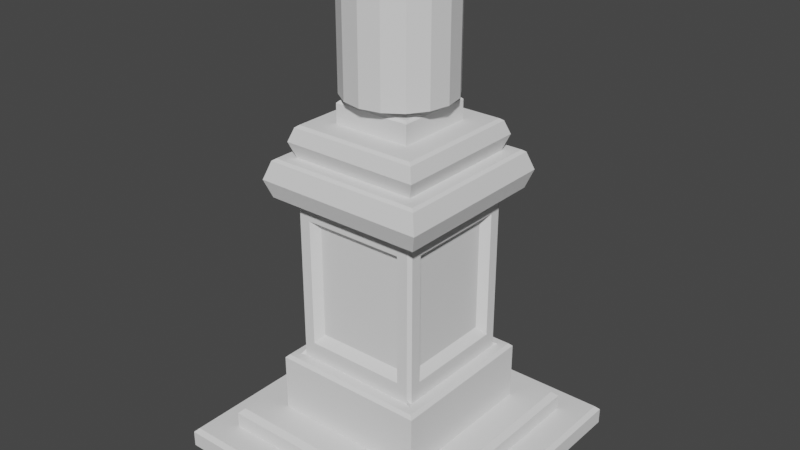 # Source: statue.blend  (saved by Blender 2.80.74; exported with 4.5.12 LTS)
import bpy
from mathutils import Matrix  # noqa: F401  (used for matrix-valued properties, if any)

bpy.ops.wm.read_factory_settings(use_empty=True)
scene = bpy.context.scene
scene.name = 'Scene'

# ---- collections
col_collection = bpy.data.collections.new('Collection'); scene.collection.children.link(col_collection)

# ---- world
world_world = bpy.data.worlds.new('World'); scene.world = world_world
world_world.use_nodes = True; world_world.node_tree.nodes.clear()
_N = world_world.node_tree.nodes; _L = world_world.node_tree.links
n0 = _N.new('ShaderNodeOutputWorld'); n0.name = 'World Output'; n0.location = (300, 300)
n1 = _N.new('ShaderNodeBackground'); n1.name = 'Background'; n1.location = (10, 300)
n1.inputs[0].default_value = (0.05088, 0.05088, 0.05088, 1.0)
_L.new(n1.outputs[0], n0.inputs[0])
n0.is_active_output = True
world_world.color = (0.05088, 0.05088, 0.05088)
world_world.use_sun_shadow = False
world_world.sun_shadow_jitter_overblur = 0.0

# ---- meshes
me_cube_001 = bpy.data.meshes.new('Cube.001')
me_cube_001.from_pydata([(-1.0, -1.0, 0.0), (-1.0, 1.0, 0.0), (1.0, -1.0, 0.0), (1.0, 1.0, 0.0), (-0.7835, -0.7835, 0.1396), (-0.7835, 0.7835, 0.1396), (0.7835, 0.7835, 0.1396), (0.7835, -0.7835, 0.1396), (-0.5408, -0.5408, 0.2846), (-0.5408, 0.5408, 0.2846), (0.5408, 0.5408, 0.2846), (0.5408, -0.5408, 0.2846), (-0.4442, -0.4442, 2.124), (-0.4442, 0.4442, 2.124), (0.4442, 0.4442, 2.124), (0.4442, -0.4442, 2.124), (-0.2704, -0.2704, 2.337), (-0.2704, 0.2704, 2.337), (0.2704, 0.2704, 2.337), (0.2704, -0.2704, 2.337), (0.452, 0.3534, 0.8286), (0.452, -0.3534, 0.8286), (0.452, 0.3534, 1.723), (0.452, -0.3534, 1.723), (-0.3534, 0.452, 0.8286), (0.3534, 0.452, 0.8286), (-0.3534, 0.452, 1.723), (0.3534, 0.452, 1.723), (-0.452, -0.3534, 0.8286), (-0.452, 0.3534, 0.8286), (-0.452, -0.3534, 1.723), (-0.452, 0.3534, 1.723), (0.3534, -0.452, 0.8286), (-0.3534, -0.452, 0.8286), (0.3534, -0.452, 1.723), (-0.3534, -0.452, 1.723), (0.3951, 0.3089, 0.8849), (0.3951, -0.3089, 0.8849), (0.3951, 0.3089, 1.667), (0.3951, -0.3089, 1.667), (-0.3089, 0.3951, 0.8849), (0.3089, 0.3951, 0.8849), (-0.3089, 0.3951, 1.667), (0.3089, 0.3951, 1.667), (-0.3951, -0.3089, 0.8849), (-0.3951, 0.3089, 0.8849), (-0.3951, -0.3089, 1.667), (-0.3951, 0.3089, 1.667), (0.3089, -0.3951, 0.8849), (-0.3089, -0.3951, 0.8849), (0.3089, -0.3951, 1.667), (-0.3089, -0.3951, 1.667), (-0.5958, -0.5958, 1.986), (-0.5958, 0.5958, 1.986), (0.5958, -0.5958, 1.986), (0.5958, 0.5958, 1.986), (0.4819, 0.4819, 2.23), (0.4819, -0.4819, 2.23), (-0.4819, -0.4819, 2.23), (-0.4819, 0.4819, 2.23), (-1.0, -1.0, 0.1111), (-0.9716, -0.9716, 0.1396), (-0.9716, 0.9716, 0.1396), (-1.0, 1.0, 0.1111), (0.9716, -0.9716, 0.1396), (1.0, -1.0, 0.1111), (0.9716, 0.9716, 0.1396), (1.0, 1.0, 0.1111), (-0.7835, -0.7835, 0.2476), (-0.7464, -0.7464, 0.2846), (-0.7464, 0.7464, 0.2846), (-0.7835, 0.7835, 0.2476), (0.7464, 0.7464, 0.2846), (0.7835, 0.7835, 0.2476), (0.7464, -0.7464, 0.2846), (0.7835, -0.7835, 0.2476), (-0.5408, -0.5408, 0.6821), (-0.5191, -0.5191, 0.7038), (-0.5191, 0.5191, 0.7038), (-0.5408, 0.5408, 0.6821), (0.5191, 0.5191, 0.7038), (0.5408, 0.5408, 0.6821), (0.5191, -0.5191, 0.7038), (0.5408, -0.5408, 0.6821), (-0.5327, -0.5327, 1.848), (-0.5545, -0.5545, 1.864), (-0.5545, 0.5545, 1.864), (-0.5327, 0.5327, 1.848), (0.5545, 0.5545, 1.864), (0.5327, 0.5327, 1.848), (0.5545, -0.5545, 1.864), (0.5327, -0.5327, 1.848), (-0.5545, -0.5545, 2.109), (-0.5327, -0.5327, 2.124), (-0.5327, 0.5327, 2.124), (-0.5545, 0.5545, 2.109), (0.5327, 0.5327, 2.124), (0.5545, 0.5545, 2.109), (0.5327, -0.5327, 2.124), (0.5545, -0.5545, 2.109), (-0.4498, -0.4498, 2.321), (-0.4277, -0.4277, 2.337), (-0.4277, 0.4277, 2.337), (-0.4498, 0.4498, 2.321), (0.4277, 0.4277, 2.337), (0.4498, 0.4498, 2.321), (0.4277, -0.4277, 2.337), (0.4498, -0.4498, 2.321), (-0.2704, -0.2704, 2.469), (-0.2539, -0.2539, 2.485), (-0.2539, 0.2539, 2.485), (-0.2704, 0.2704, 2.469), (0.2539, 0.2539, 2.485), (0.2704, 0.2704, 2.469), (0.2539, -0.2539, 2.485), (0.2704, -0.2704, 2.469), (-0.4305, -0.452, 0.731), (-0.452, -0.4305, 0.731), (-0.452, -0.4305, 0.7038), (-0.4672, -0.4672, 0.7038), (-0.4305, -0.452, 0.7038), (-0.452, 0.4305, 0.731), (-0.4305, 0.452, 0.731), (-0.4305, 0.452, 0.7038), (-0.4672, 0.4672, 0.7038), (-0.452, 0.4305, 0.7038), (0.4305, 0.452, 0.731), (0.452, 0.4305, 0.731), (0.452, 0.4305, 0.7038), (0.4672, 0.4672, 0.7038), (0.4305, 0.452, 0.7038), (0.452, -0.4305, 0.731), (0.4305, -0.452, 0.731), (0.4305, -0.452, 0.7038), (0.4672, -0.4672, 0.7038), (0.452, -0.4305, 0.7038), (-0.452, -0.4305, 1.821), (-0.4305, -0.452, 1.821), (-0.4305, -0.452, 1.848), (-0.4672, -0.4672, 1.848), (-0.452, -0.4305, 1.848), (-0.4305, 0.452, 1.821), (-0.452, 0.4305, 1.821), (-0.452, 0.4305, 1.848), (-0.4672, 0.4672, 1.848), (-0.4305, 0.452, 1.848), (0.452, 0.4305, 1.821), (0.4305, 0.452, 1.821), (0.4305, 0.452, 1.848), (0.4672, 0.4672, 1.848), (0.452, 0.4305, 1.848), (0.4305, -0.452, 1.821), (0.452, -0.4305, 1.821), (0.452, -0.4305, 1.848), (0.4672, -0.4672, 1.848), (0.4305, -0.452, 1.848), (0.0, 0.3706, 2.529), (0.0, 0.3706, 3.27), (0.1418, 0.3424, 2.529), (0.1418, 0.3424, 3.27), (0.262, 0.262, 2.529), (0.262, 0.262, 3.27), (0.3424, 0.1418, 2.529), (0.3424, 0.1418, 3.27), (0.3706, -1.62e-08, 2.529), (0.3706, -1.62e-08, 3.27), (0.3424, -0.1418, 2.529), (0.3424, -0.1418, 3.27), (0.262, -0.262, 2.529), (0.262, -0.262, 3.27), (0.1418, -0.3424, 2.529), (0.1418, -0.3424, 3.27), (5.596e-08, -0.3706, 2.529), (5.596e-08, -0.3706, 3.27), (-0.1418, -0.3424, 2.529), (-0.1418, -0.3424, 3.27), (-0.262, -0.262, 2.529), (-0.262, -0.262, 3.27), (-0.3424, -0.1418, 2.529), (-0.3424, -0.1418, 3.27), (-0.3706, 4.419e-09, 2.529), (-0.3706, 4.419e-09, 3.27), (-0.3424, 0.1418, 2.529), (-0.3424, 0.1418, 3.27), (-0.262, 0.262, 2.529), (-0.262, 0.262, 3.27), (-0.1418, 0.3424, 2.529), (-0.1418, 0.3424, 3.27)], [], [(61, 64, 7, 4), (66, 62, 5, 6), (0, 60, 63, 1), (1, 3, 2, 0), (1, 63, 67, 3), (72, 70, 9, 10), (62, 61, 4, 5), (64, 66, 6, 7), (3, 67, 65, 2), (7, 6, 73, 75), (74, 72, 10, 11), (69, 74, 11, 8), (122, 141, 26, 24), (5, 4, 68, 71), (4, 7, 75, 68), (6, 5, 71, 73), (11, 10, 81, 83), (127, 146, 22, 20), (126, 130, 123, 122, 24, 25), (77, 82, 134, 133, 120, 119), (9, 8, 76, 79), (8, 11, 83, 76), (10, 9, 79, 81), (94, 93, 12, 13), (82, 80, 129, 128, 135, 134), (132, 151, 34, 32), (121, 125, 118, 117, 28, 29), (93, 98, 15, 12), (85, 90, 54, 52), (88, 86, 53, 55), (90, 88, 55, 54), (52, 54, 99, 92), (96, 94, 13, 14), (98, 96, 14, 15), (102, 101, 16, 17), (17, 16, 108, 111), (55, 53, 95, 97), (54, 55, 97, 99), (53, 52, 92, 95), (58, 57, 107, 100), (101, 106, 19, 16), (104, 102, 17, 18), (106, 104, 18, 19), (19, 18, 113, 115), (56, 59, 103, 105), (57, 56, 105, 107), (59, 58, 100, 103), (16, 19, 115, 108), (112, 110, 109, 114), (18, 17, 111, 113), (29, 28, 44, 45), (147, 126, 25, 27), (144, 143, 140, 139, 84, 87), (22, 23, 39, 38), (154, 153, 150, 149, 89, 91), (131, 135, 128, 127, 20, 21), (142, 121, 29, 31), (25, 24, 40, 41), (137, 116, 33, 35), (80, 78, 124, 123, 130, 129), (139, 138, 155, 154, 91, 84), (21, 20, 36, 37), (149, 148, 145, 144, 87, 89), (117, 136, 30, 28), (152, 131, 21, 23), (37, 36, 38, 39), (41, 40, 42, 43), (45, 44, 46, 47), (49, 48, 50, 51), (26, 27, 43, 42), (33, 32, 48, 49), (23, 21, 37, 39), (30, 31, 47, 46), (24, 26, 42, 40), (34, 35, 51, 50), (20, 22, 38, 36), (28, 30, 46, 44), (27, 25, 41, 43), (32, 34, 50, 48), (31, 29, 45, 47), (35, 33, 49, 51), (146, 150, 153, 152, 23, 22), (141, 145, 148, 147, 27, 26), (151, 155, 138, 137, 35, 34), (136, 140, 143, 142, 31, 30), (14, 13, 59, 56), (12, 15, 57, 58), (13, 12, 58, 59), (15, 14, 56, 57), (61, 62, 63, 60), (62, 66, 67, 63), (66, 64, 65, 67), (64, 61, 60, 65), (2, 65, 60, 0), (69, 70, 71, 68), (70, 72, 73, 71), (72, 74, 75, 73), (74, 69, 68, 75), (70, 69, 8, 9), (77, 78, 79, 76), (78, 80, 81, 79), (80, 82, 83, 81), (82, 77, 76, 83), (116, 120, 133, 132, 32, 33), (85, 86, 87, 84), (86, 88, 89, 87), (88, 90, 91, 89), (90, 85, 84, 91), (93, 94, 95, 92), (94, 96, 97, 95), (96, 98, 99, 97), (98, 93, 92, 99), (101, 102, 103, 100), (102, 104, 105, 103), (104, 106, 107, 105), (106, 101, 100, 107), (109, 110, 111, 108), (110, 112, 113, 111), (112, 114, 115, 113), (114, 109, 108, 115), (86, 85, 52, 53), (116, 117, 118, 119, 120), (121, 122, 123, 124, 125), (126, 127, 128, 129, 130), (131, 132, 133, 134, 135), (136, 137, 138, 139, 140), (141, 142, 143, 144, 145), (146, 147, 148, 149, 150), (151, 152, 153, 154, 155), (131, 152, 151, 132), (136, 117, 116, 137), (121, 142, 141, 122), (146, 127, 126, 147), (78, 77, 119, 118, 125, 124), (156, 157, 159, 158), (158, 159, 161, 160), (160, 161, 163, 162), (162, 163, 165, 164), (164, 165, 167, 166), (166, 167, 169, 168), (168, 169, 171, 170), (170, 171, 173, 172), (172, 173, 175, 174), (174, 175, 177, 176), (176, 177, 179, 178), (178, 179, 181, 180), (180, 181, 183, 182), (182, 183, 185, 184), (159, 157, 187, 185, 183, 181, 179, 177, 175, 173, 171, 169, 167, 165, 163, 161), (184, 185, 187, 186), (186, 187, 157, 156), (156, 158, 160, 162, 164, 166, 168, 170, 172, 174, 176, 178, 180, 182, 184, 186)])
_uv = me_cube_001.uv_layers.new(name='UVMap')
_uv.uv.foreach_set('vector', [0.625, 1.0, 0.625, 0.75, 0.625, 0.75, 0.625, 1.0, 0.625, 0.5, 0.625, 0.25, 0.625, 0.25, 0.625, 0.5, 0.375, 0.0, 0.5741, 0.0, 0.5741, 0.25, 0.375, 0.25, 0.125, 0.5, 0.375, 0.5, 0.375, 0.75, 0.125, 0.75, 0.375, 0.25, 0.5741, 0.25, 0.5741, 0.5, 0.375, 0.5, 0.625, 0.5, 0.625, 0.25, 0.625, 0.25, 0.625, 0.5, 0.625, 0.25, 0.625, 0.0, 0.625, 0.0, 0.625, 0.25, 0.625, 0.75, 0.625, 0.5, 0.625, 0.5, 0.625, 0.75, 0.375, 0.5, 0.5741, 0.5, 0.5741, 0.75, 0.375, 0.75, 0.625, 0.75, 0.625, 0.5, 0.625, 0.5, 0.625, 0.75, 0.625, 0.75, 0.625, 0.5, 0.625, 0.5, 0.625, 0.75, 0.625, 1.0, 0.625, 0.75, 0.625, 0.75, 0.625, 1.0, 0.625, 0.25, 0.625, 0.25, 0.625, 0.25, 0.625, 0.25, 0.625, 0.25, 0.625, 0.0, 0.625, 0.0, 0.625, 0.25, 0.625, 1.0, 0.625, 0.75, 0.625, 0.75, 0.625, 1.0, 0.625, 0.5, 0.625, 0.25, 0.625, 0.25, 0.625, 0.5, 0.625, 0.75, 0.625, 0.5, 0.625, 0.5, 0.625, 0.75, 0.625, 0.5, 0.625, 0.5, 0.625, 0.5, 0.625, 0.5, 0.625, 0.5, 0.625, 0.494, 0.625, 0.256, 0.625, 0.25, 0.625, 0.25, 0.625, 0.5, 0.625, 1.0, 0.625, 0.75, 0.625, 0.75, 0.625, 0.756, 0.625, 0.994, 0.625, 1.0, 0.625, 0.25, 0.625, 0.0, 0.625, 0.0, 0.625, 0.25, 0.625, 1.0, 0.625, 0.75, 0.625, 0.75, 0.625, 1.0, 0.625, 0.5, 0.625, 0.25, 0.625, 0.25, 0.625, 0.5, 0.625, 0.25, 0.625, 0.0, 0.625, 0.0, 0.625, 0.25, 0.625, 0.75, 0.625, 0.5, 0.625, 0.5, 0.625, 0.506, 0.625, 0.744, 0.625, 0.75, 0.625, 0.75, 0.625, 0.75, 0.625, 0.75, 0.625, 0.75, 0.625, 0.25, 0.625, 0.244, 0.625, 0.00595, 0.625, 0.0, 0.625, 0.0, 0.625, 0.25, 0.625, 1.0, 0.625, 0.75, 0.625, 0.75, 0.625, 1.0, 0.625, 1.0, 0.625, 0.75, 0.625, 0.75, 0.625, 1.0, 0.625, 0.5, 0.625, 0.25, 0.625, 0.25, 0.625, 0.5, 0.625, 0.75, 0.625, 0.5, 0.625, 0.5, 0.625, 0.75, 0.625, 1.0, 0.625, 0.75, 0.625, 0.75, 0.625, 1.0, 0.625, 0.5, 0.625, 0.25, 0.625, 0.25, 0.625, 0.5, 0.625, 0.75, 0.625, 0.5, 0.625, 0.5, 0.625, 0.75, 0.625, 0.25, 0.625, 0.0, 0.625, 0.0, 0.625, 0.25, 0.625, 0.25, 0.625, 0.0, 0.625, 0.0, 0.625, 0.25, 0.625, 0.5, 0.625, 0.25, 0.625, 0.25, 0.625, 0.5, 0.625, 0.75, 0.625, 0.5, 0.625, 0.5, 0.625, 0.75, 0.625, 0.25, 0.625, 0.0, 0.625, 0.0, 0.625, 0.25, 0.625, 1.0, 0.625, 0.75, 0.625, 0.75, 0.625, 1.0, 0.625, 1.0, 0.625, 0.75, 0.625, 0.75, 0.625, 1.0, 0.625, 0.5, 0.625, 0.25, 0.625, 0.25, 0.625, 0.5, 0.625, 0.75, 0.625, 0.5, 0.625, 0.5, 0.625, 0.75, 0.625, 0.75, 0.625, 0.5, 0.625, 0.5, 0.625, 0.75, 0.625, 0.5, 0.625, 0.25, 0.625, 0.25, 0.625, 0.5, 0.625, 0.75, 0.625, 0.5, 0.625, 0.5, 0.625, 0.75, 0.625, 0.25, 0.625, 0.0, 0.625, 0.0, 0.625, 0.25, 0.625, 1.0, 0.625, 0.75, 0.625, 0.75, 0.625, 1.0, 0.6326, 0.5076, 0.8674, 0.5076, 0.8674, 0.7424, 0.6326, 0.7424, 0.625, 0.5, 0.625, 0.25, 0.625, 0.25, 0.625, 0.5, 0.625, 0.25, 0.625, 0.0, 0.625, 0.0, 0.625, 0.25, 0.625, 0.5, 0.625, 0.5, 0.625, 0.5, 0.625, 0.5, 0.625, 0.25, 0.625, 0.244, 0.625, 0.00595, 0.625, 0.0, 0.625, 0.0, 0.625, 0.25, 0.625, 0.5, 0.625, 0.75, 0.625, 0.75, 0.625, 0.5, 0.625, 0.75, 0.625, 0.744, 0.625, 0.506, 0.625, 0.5, 0.625, 0.5, 0.625, 0.75, 0.625, 0.75, 0.625, 0.744, 0.625, 0.506, 0.625, 0.5, 0.625, 0.5, 0.625, 0.75, 0.625, 0.25, 0.625, 0.25, 0.625, 0.25, 0.625, 0.25, 0.625, 0.5, 0.625, 0.25, 0.625, 0.25, 0.625, 0.5, 0.625, 1.0, 0.625, 1.0, 0.625, 1.0, 0.625, 1.0, 0.625, 0.5, 0.625, 0.25, 0.625, 0.25, 0.625, 0.256, 0.625, 0.494, 0.625, 0.5, 0.625, 1.0, 0.625, 0.994, 0.625, 0.756, 0.625, 0.75, 0.625, 0.75, 0.625, 1.0, 0.625, 0.75, 0.625, 0.5, 0.625, 0.5, 0.625, 0.75, 0.625, 0.5, 0.625, 0.494, 0.625, 0.256, 0.625, 0.25, 0.625, 0.25, 0.625, 0.5, 0.625, 1.0, 0.625, 1.0, 0.625, 1.0, 0.625, 1.0, 0.625, 0.75, 0.625, 0.75, 0.625, 0.75, 0.625, 0.75, 0.625, 0.75, 0.625, 0.5, 0.625, 0.5, 0.625, 0.75, 0.625, 0.5, 0.625, 0.25, 0.625, 0.25, 0.625, 0.5, 0.625, 0.25, 0.625, 0.0, 0.625, 0.0, 0.625, 0.25, 0.625, 1.0, 0.625, 0.75, 0.625, 0.75, 0.625, 1.0, 0.625, 0.25, 0.625, 0.5, 0.625, 0.5, 0.625, 0.25, 0.625, 1.0, 0.625, 0.75, 0.625, 0.75, 0.625, 1.0, 0.625, 0.75, 0.625, 0.75, 0.625, 0.75, 0.625, 0.75, 0.625, 0.0, 0.625, 0.25, 0.625, 0.25, 0.625, 0.0, 0.625, 0.25, 0.625, 0.25, 0.625, 0.25, 0.625, 0.25, 0.625, 0.75, 0.625, 1.0, 0.625, 1.0, 0.625, 0.75, 0.625, 0.5, 0.625, 0.5, 0.625, 0.5, 0.625, 0.5, 0.625, 1.0, 0.625, 1.0, 0.625, 1.0, 0.625, 1.0, 0.625, 0.5, 0.625, 0.5, 0.625, 0.5, 0.625, 0.5, 0.625, 0.75, 0.625, 0.75, 0.625, 0.75, 0.625, 0.75, 0.625, 0.25, 0.625, 0.25, 0.625, 0.25, 0.625, 0.25, 0.625, 1.0, 0.625, 1.0, 0.625, 1.0, 0.625, 1.0, 0.625, 0.5, 0.625, 0.506, 0.625, 0.744, 0.625, 0.75, 0.625, 0.75, 0.625, 0.5, 0.625, 0.25, 0.625, 0.256, 0.625, 0.494, 0.625, 0.5, 0.625, 0.5, 0.625, 0.25, 0.625, 0.75, 0.625, 0.756, 0.625, 0.994, 0.625, 1.0, 0.625, 1.0, 0.625, 0.75, 0.625, 0.0, 0.625, 0.00595, 0.625, 0.244, 0.625, 0.25, 0.625, 0.25, 0.625, 0.0, 0.625, 0.5, 0.625, 0.25, 0.625, 0.25, 0.625, 0.5, 0.625, 1.0, 0.625, 0.75, 0.625, 0.75, 0.625, 1.0, 0.625, 0.25, 0.625, 0.0, 0.625, 0.0, 0.625, 0.25, 0.625, 0.75, 0.625, 0.5, 0.625, 0.5, 0.625, 0.75, 0.625, 0.0, 0.625, 0.25, 0.5741, 0.25, 0.5741, 0.0, 0.625, 0.25, 0.625, 0.5, 0.5741, 0.5, 0.5741, 0.25, 0.625, 0.5, 0.625, 0.75, 0.5741, 0.75, 0.5741, 0.5, 0.625, 0.75, 0.625, 1.0, 0.5741, 1.0, 0.5741, 0.75, 0.375, 0.75, 0.5741, 0.75, 0.5741, 1.0, 0.375, 1.0, 0.625, 0.0, 0.625, 0.25, 0.625, 0.25, 0.625, 0.0, 0.625, 0.25, 0.625, 0.5, 0.625, 0.5, 0.625, 0.25, 0.625, 0.5, 0.625, 0.75, 0.625, 0.75, 0.625, 0.5, 0.625, 0.75, 0.625, 1.0, 0.625, 1.0, 0.625, 0.75, 0.625, 0.25, 0.625, 0.0, 0.625, 0.0, 0.625, 0.25, 0.625, 0.0, 0.625, 0.25, 0.625, 0.25, 0.625, 0.0, 0.625, 0.25, 0.625, 0.5, 0.625, 0.5, 0.625, 0.25, 0.625, 0.5, 0.625, 0.75, 0.625, 0.75, 0.625, 0.5, 0.625, 0.75, 0.625, 1.0, 0.625, 1.0, 0.625, 0.75, 0.625, 1.0, 0.625, 0.994, 0.625, 0.756, 0.625, 0.75, 0.625, 0.75, 0.625, 1.0, 0.625, 0.0, 0.625, 0.25, 0.625, 0.25, 0.625, 0.0, 0.625, 0.25, 0.625, 0.5, 0.625, 0.5, 0.625, 0.25, 0.625, 0.5, 0.625, 0.75, 0.625, 0.75, 0.625, 0.5, 0.625, 0.75, 0.625, 1.0, 0.625, 1.0, 0.625, 0.75, 0.625, 0.0, 0.625, 0.25, 0.625, 0.25, 0.625, 0.0, 0.625, 0.25, 0.625, 0.5, 0.625, 0.5, 0.625, 0.25, 0.625, 0.5, 0.625, 0.75, 0.625, 0.75, 0.625, 0.5, 0.625, 0.75, 0.625, 1.0, 0.625, 1.0, 0.625, 0.75, 0.625, 0.0, 0.625, 0.25, 0.625, 0.25, 0.625, 0.0, 0.625, 0.25, 0.625, 0.5, 0.625, 0.5, 0.625, 0.25, 0.625, 0.5, 0.625, 0.75, 0.625, 0.75, 0.625, 0.5, 0.625, 0.75, 0.625, 1.0, 0.625, 1.0, 0.625, 0.75, 0.8674, 0.7424, 0.8674, 0.5076, 0.875, 0.5, 0.875, 0.75, 0.8674, 0.5076, 0.6326, 0.5076, 0.625, 0.5, 0.875, 0.5, 0.6326, 0.5076, 0.6326, 0.7424, 0.625, 0.75, 0.625, 0.5, 0.6326, 0.7424, 0.8674, 0.7424, 0.875, 0.75, 0.625, 0.75, 0.625, 0.25, 0.625, 0.0, 0.625, 0.0, 0.625, 0.25, 0.625, 1.0, 0.625, 1.0, 0.625, 1.0, 0.625, 1.0, 0.625, 1.0, 0.625, 0.25, 0.625, 0.25, 0.625, 0.256, 0.625, 0.25, 0.625, 0.244, 0.625, 0.5, 0.625, 0.5, 0.625, 0.506, 0.625, 0.5, 0.625, 0.494, 0.625, 0.75, 0.625, 0.75, 0.625, 0.756, 0.625, 0.75, 0.625, 0.744, 0.625, 1.0, 0.625, 1.0, 0.625, 1.0, 0.625, 1.0, 0.625, 1.0, 0.625, 0.25, 0.625, 0.25, 0.625, 0.244, 0.625, 0.25, 0.625, 0.256, 0.625, 0.5, 0.625, 0.5, 0.625, 0.494, 0.625, 0.5, 0.625, 0.506, 0.625, 0.75, 0.625, 0.75, 0.625, 0.744, 0.625, 0.75, 0.625, 0.756, 0.625, 0.75, 0.625, 0.75, 0.625, 0.75, 0.625, 0.75, 0.625, 1.0, 0.625, 1.0, 0.625, 1.0, 0.625, 1.0, 0.625, 0.25, 0.625, 0.25, 0.625, 0.25, 0.625, 0.25, 0.625, 0.5, 0.625, 0.5, 0.625, 0.5, 0.625, 0.5, 0.625, 0.25, 0.625, 0.0, 0.625, 0.0, 0.625, 0.00595, 0.625, 0.244, 0.625, 0.25, 1.0, 0.5, 1.0, 1.0, 0.9375, 1.0, 0.9375, 0.5, 0.9375, 0.5, 0.9375, 1.0, 0.875, 1.0, 0.875, 0.5, 0.875, 0.5, 0.875, 1.0, 0.8125, 1.0, 0.8125, 0.5, 0.8125, 0.5, 0.8125, 1.0, 0.75, 1.0, 0.75, 0.5, 0.75, 0.5, 0.75, 1.0, 0.6875, 1.0, 0.6875, 0.5, 0.6875, 0.5, 0.6875, 1.0, 0.625, 1.0, 0.625, 0.5, 0.625, 0.5, 0.625, 1.0, 0.5625, 1.0, 0.5625, 0.5, 0.5625, 0.5, 0.5625, 1.0, 0.5, 1.0, 0.5, 0.5, 0.5, 0.5, 0.5, 1.0, 0.4375, 1.0, 0.4375, 0.5, 0.4375, 0.5, 0.4375, 1.0, 0.375, 1.0, 0.375, 0.5, 0.375, 0.5, 0.375, 1.0, 0.3125, 1.0, 0.3125, 0.5, 0.3125, 0.5, 0.3125, 1.0, 0.25, 1.0, 0.25, 0.5, 0.25, 0.5, 0.25, 1.0, 0.1875, 1.0, 0.1875, 0.5, 0.1875, 0.5, 0.1875, 1.0, 0.125, 1.0, 0.125, 0.5, 0.3418, 0.4717, 0.25, 0.49, 0.1582, 0.4717, 0.08029, 0.4197, 0.02827, 0.3418, 0.01, 0.25, 0.02827, 0.1582, 0.08029, 0.08029, 0.1582, 0.02827, 0.25, 0.01, 0.3418, 0.02827, 0.4197, 0.08029, 0.4717, 0.1582, 0.49, 0.25, 0.4717, 0.3418, 0.4197, 0.4197, 0.125, 0.5, 0.125, 1.0, 0.0625, 1.0, 0.0625, 0.5, 0.0625, 0.5, 0.0625, 1.0, 0.0, 1.0, 0.0, 0.5, 0.75, 0.49, 0.8418, 0.4717, 0.9197, 0.4197, 0.9717, 0.3418, 0.99, 0.25, 0.9717, 0.1582, 0.9197, 0.08029, 0.8418, 0.02827, 0.75, 0.01, 0.6582, 0.02827, 0.5803, 0.08029, 0.5283, 0.1582, 0.51, 0.25, 0.5283, 0.3418, 0.5803, 0.4197, 0.6582, 0.4717])
me_cube_001.use_remesh_preserve_volume = False
me_cube_001.use_remesh_preserve_attributes = False
me_cube_001.use_mirror_vertex_groups = False
me_cube_001.update()

# ---- objects
ob_cube = bpy.data.objects.new('Cube', me_cube_001)

# ---- transforms, parenting, visibility, modifiers, constraints
ob_cube.location = (0.0, 0.0, 0.0)
ob_cube.scale = (2.698, 2.698, 2.698)
ob_cube.lineart.crease_threshold = 0.0

# ---- collection membership
col_collection.objects.link(ob_cube)

# ---- scene / render settings (as saved in the file)
scene.frame_start = 1; scene.frame_end = 250; scene.frame_set(1)
scene.render.engine = 'BLENDER_EEVEE_NEXT'
scene.cycles.use_denoising = False
scene.cycles.samples = 128
scene.cycles.sampling_pattern = 'TABULATED_SOBOL'
scene.cycles.use_adaptive_sampling = False
scene.cycles.use_light_tree = False
scene.view_settings.view_transform = 'Filmic'
bpy.context.view_layer.update()

# ---- added for rendering (the .blend has no active camera and no usable light): camera, sun
cam_auto = bpy.data.cameras.new('AutoCamera')
cam_auto.lens = 50.0
cam_auto.sensor_width = 36.0
cam_auto.clip_end = 1000.0
ob_auto_camera = bpy.data.objects.new('AutoCamera', cam_auto)
scene.collection.objects.link(ob_auto_camera)
ob_auto_camera.location = (10.7944, -12.9533, 13.0475)
ob_auto_camera.rotation_euler = (1.09748, -7.21219e-08, 0.694738)
scene.camera = ob_auto_camera
light_auto_sun = bpy.data.lights.new('AutoSun', 'SUN')
light_auto_sun.energy = 3.0
light_auto_sun.angle = 0.0523599
ob_auto_sun = bpy.data.objects.new('AutoSun', light_auto_sun)
scene.collection.objects.link(ob_auto_sun)
ob_auto_sun.rotation_euler = (0.872665, 0.174533, 0.523599)
bpy.context.view_layer.update()
